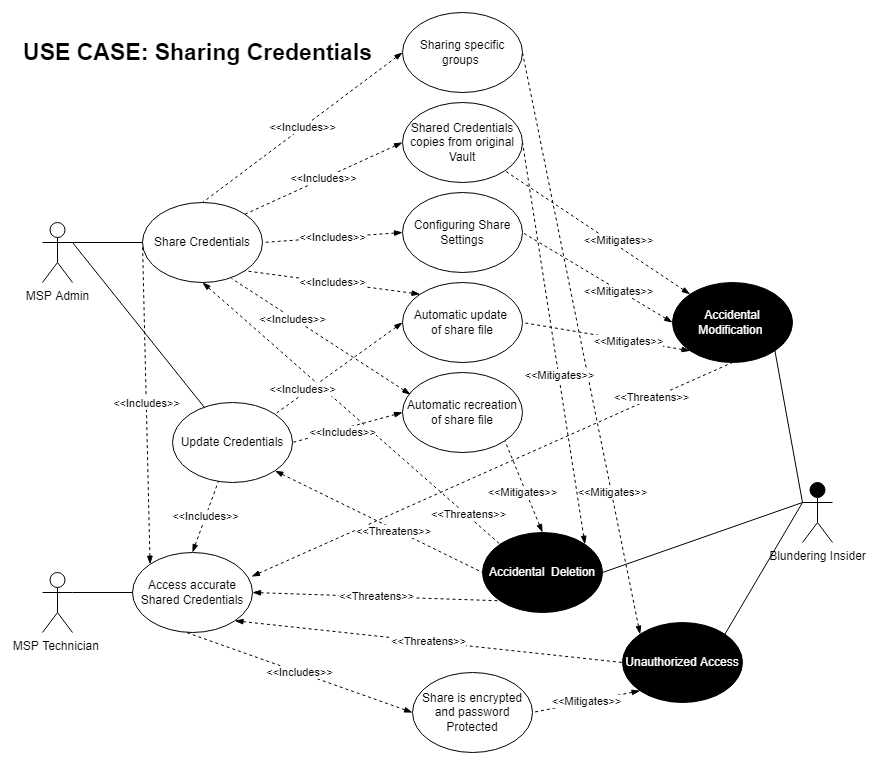

The diagram above was exported from draw.io. Its source (the exported page's mxGraphModel, read from the mxfile embedded in the PNG):
<mxGraphModel dx="2272" dy="834" grid="1" gridSize="10" guides="1" tooltips="1" connect="1" arrows="1" fold="1" page="1" pageScale="1" pageWidth="850" pageHeight="1100" math="0" shadow="0">
  <root>
    <mxCell id="0" />
    <mxCell id="1" parent="0" />
    <mxCell id="6VHiMvLeFA-yt9bWll_y-15" style="edgeStyle=none;rounded=0;orthogonalLoop=1;jettySize=auto;html=1;exitX=0;exitY=0.5;exitDx=0;exitDy=0;fontColor=#000000;startArrow=none;startFill=0;endArrow=none;endFill=0;entryX=1;entryY=0.3333333333333333;entryDx=0;entryDy=0;entryPerimeter=0;" parent="1" source="Ex8VZX8PZC3WDdLRZRV6-4" target="Ex8VZX8PZC3WDdLRZRV6-15" edge="1">
      <mxGeometry relative="1" as="geometry">
        <mxPoint x="-390" y="370" as="targetPoint" />
      </mxGeometry>
    </mxCell>
    <mxCell id="Ex8VZX8PZC3WDdLRZRV6-15" value="MSP Admin" style="shape=umlActor;verticalLabelPosition=bottom;verticalAlign=top;html=1;outlineConnect=0;" parent="1" vertex="1">
      <mxGeometry x="-690" y="240" width="30" height="60" as="geometry" />
    </mxCell>
    <mxCell id="Ex8VZX8PZC3WDdLRZRV6-17" value="Access accurate Shared Credentials" style="ellipse;whiteSpace=wrap;html=1;" parent="1" vertex="1">
      <mxGeometry x="-600" y="570" width="120" height="80" as="geometry" />
    </mxCell>
    <mxCell id="Ex8VZX8PZC3WDdLRZRV6-27" value="&amp;lt;&amp;lt;Includes&amp;gt;&amp;gt;" style="endArrow=none;dashed=1;html=1;strokeWidth=1;rounded=0;startArrow=blockThin;startFill=1;entryX=0;entryY=0.5;entryDx=0;entryDy=0;exitX=0;exitY=0;exitDx=0;exitDy=0;" parent="1" source="Ex8VZX8PZC3WDdLRZRV6-17" target="Ex8VZX8PZC3WDdLRZRV6-4" edge="1">
      <mxGeometry width="50" height="50" relative="1" as="geometry">
        <mxPoint x="50" y="430" as="sourcePoint" />
        <mxPoint x="-130" y="250" as="targetPoint" />
      </mxGeometry>
    </mxCell>
    <mxCell id="Ex8VZX8PZC3WDdLRZRV6-29" value="Update Credentials" style="ellipse;whiteSpace=wrap;html=1;fontColor=#000000;fillColor=#FFFFFF;" parent="1" vertex="1">
      <mxGeometry x="-560" y="420" width="120" height="80" as="geometry" />
    </mxCell>
    <mxCell id="Ex8VZX8PZC3WDdLRZRV6-32" value="" style="endArrow=none;html=1;rounded=0;fontColor=#000000;exitX=1;exitY=0.3333333333333333;exitDx=0;exitDy=0;exitPerimeter=0;" parent="1" source="Ex8VZX8PZC3WDdLRZRV6-15" target="Ex8VZX8PZC3WDdLRZRV6-29" edge="1">
      <mxGeometry width="50" height="50" relative="1" as="geometry">
        <mxPoint x="-350" y="500" as="sourcePoint" />
        <mxPoint x="30" y="420" as="targetPoint" />
      </mxGeometry>
    </mxCell>
    <mxCell id="Ex8VZX8PZC3WDdLRZRV6-34" value="&amp;lt;&amp;lt;Includes&amp;gt;&amp;gt;" style="endArrow=none;dashed=1;html=1;strokeWidth=1;rounded=0;startArrow=blockThin;startFill=1;exitX=0.5;exitY=0;exitDx=0;exitDy=0;" parent="1" source="Ex8VZX8PZC3WDdLRZRV6-17" target="Ex8VZX8PZC3WDdLRZRV6-29" edge="1">
      <mxGeometry width="50" height="50" relative="1" as="geometry">
        <mxPoint x="8" y="512" as="sourcePoint" />
        <mxPoint x="-147.57359312880726" y="208.2842712474619" as="targetPoint" />
      </mxGeometry>
    </mxCell>
    <mxCell id="kvzUoa7b8FHVN5kqvhYJ-1" value="MSP Technician&amp;nbsp;" style="shape=umlActor;verticalLabelPosition=bottom;verticalAlign=top;html=1;outlineConnect=0;" parent="1" vertex="1">
      <mxGeometry x="-690" y="590" width="30" height="60" as="geometry" />
    </mxCell>
    <mxCell id="kvzUoa7b8FHVN5kqvhYJ-2" style="rounded=0;orthogonalLoop=1;jettySize=auto;html=1;endArrow=none;endFill=0;entryX=1;entryY=0.3333333333333333;entryDx=0;entryDy=0;entryPerimeter=0;exitX=0;exitY=0.5;exitDx=0;exitDy=0;" parent="1" source="Ex8VZX8PZC3WDdLRZRV6-17" target="kvzUoa7b8FHVN5kqvhYJ-1" edge="1">
      <mxGeometry relative="1" as="geometry">
        <mxPoint x="-420" y="630" as="targetPoint" />
        <mxPoint x="-350" y="720" as="sourcePoint" />
      </mxGeometry>
    </mxCell>
    <mxCell id="Ex8VZX8PZC3WDdLRZRV6-4" value="Share Credentials" style="ellipse;whiteSpace=wrap;html=1;fillColor=#FFFFFF;" parent="1" vertex="1">
      <mxGeometry x="-590" y="220" width="120" height="80" as="geometry" />
    </mxCell>
    <mxCell id="kvzUoa7b8FHVN5kqvhYJ-5" value="Blundering Insider&lt;span style=&quot;color: rgba(0, 0, 0, 0); font-family: monospace; font-size: 0px; text-align: start;&quot;&gt;%3CmxGraphModel%3E%3Croot%3E%3CmxCell%20id%3D%220%22%2F%3E%3CmxCell%20id%3D%221%22%20parent%3D%220%22%2F%3E%3CmxCell%20id%3D%222%22%20style%3D%22rounded%3D0%3BorthogonalLoop%3D1%3BjettySize%3Dauto%3Bhtml%3D1%3BendArrow%3Dnone%3BendFill%3D0%3B%22%20edge%3D%221%22%20parent%3D%221%22%3E%3CmxGeometry%20relative%3D%221%22%20as%3D%22geometry%22%3E%3CmxPoint%20x%3D%22-190%22%20y%3D%22680%22%20as%3D%22targetPoint%22%2F%3E%3CmxPoint%20x%3D%22-120%22%20y%3D%22770%22%20as%3D%22sourcePoint%22%2F%3E%3C%2FmxGeometry%3E%3C%2FmxCell%3E%3C%2Froot%3E%3C%2FmxGraphModel%3E&lt;/span&gt;" style="shape=umlActor;verticalLabelPosition=bottom;verticalAlign=top;html=1;outlineConnect=0;fillColor=#000000;" parent="1" vertex="1">
      <mxGeometry x="70" y="500" width="30" height="60" as="geometry" />
    </mxCell>
    <mxCell id="kvzUoa7b8FHVN5kqvhYJ-6" value="Accidental Modification&amp;nbsp;" style="ellipse;whiteSpace=wrap;html=1;fillColor=#000000;fontColor=#FFFFFF;" parent="1" vertex="1">
      <mxGeometry x="-60" y="300" width="120" height="80" as="geometry" />
    </mxCell>
    <mxCell id="kvzUoa7b8FHVN5kqvhYJ-7" value="Configuring Share Settings" style="ellipse;whiteSpace=wrap;html=1;" parent="1" vertex="1">
      <mxGeometry x="-330" y="210" width="120" height="80" as="geometry" />
    </mxCell>
    <mxCell id="kvzUoa7b8FHVN5kqvhYJ-8" value="&amp;lt;&amp;lt;Includes&amp;gt;&amp;gt;" style="endArrow=none;dashed=1;html=1;strokeWidth=1;rounded=0;startArrow=blockThin;startFill=1;exitX=0;exitY=0.5;exitDx=0;exitDy=0;entryX=1;entryY=0.5;entryDx=0;entryDy=0;" parent="1" source="kvzUoa7b8FHVN5kqvhYJ-7" target="Ex8VZX8PZC3WDdLRZRV6-4" edge="1">
      <mxGeometry width="50" height="50" relative="1" as="geometry">
        <mxPoint x="-240" y="190" as="sourcePoint" />
        <mxPoint x="-350" y="310" as="targetPoint" />
      </mxGeometry>
    </mxCell>
    <mxCell id="kvzUoa7b8FHVN5kqvhYJ-9" value="Shared Credentials copies from original Vault" style="ellipse;whiteSpace=wrap;html=1;" parent="1" vertex="1">
      <mxGeometry x="-330" y="120" width="120" height="80" as="geometry" />
    </mxCell>
    <mxCell id="kvzUoa7b8FHVN5kqvhYJ-10" value="&amp;lt;&amp;lt;Includes&amp;gt;&amp;gt;" style="endArrow=none;dashed=1;html=1;strokeWidth=1;rounded=0;startArrow=blockThin;startFill=1;exitX=0;exitY=0.5;exitDx=0;exitDy=0;entryX=1;entryY=0;entryDx=0;entryDy=0;" parent="1" source="kvzUoa7b8FHVN5kqvhYJ-9" target="Ex8VZX8PZC3WDdLRZRV6-4" edge="1">
      <mxGeometry width="50" height="50" relative="1" as="geometry">
        <mxPoint x="-380" y="250" as="sourcePoint" />
        <mxPoint x="-490" y="370" as="targetPoint" />
      </mxGeometry>
    </mxCell>
    <mxCell id="kvzUoa7b8FHVN5kqvhYJ-11" value="Unauthorized Access" style="ellipse;whiteSpace=wrap;html=1;fillColor=#000000;fontColor=#FFFFFF;" parent="1" vertex="1">
      <mxGeometry x="-110" y="640" width="120" height="80" as="geometry" />
    </mxCell>
    <mxCell id="kvzUoa7b8FHVN5kqvhYJ-12" value="Accidental&amp;nbsp; Deletion" style="ellipse;whiteSpace=wrap;html=1;fillColor=#000000;fontColor=#FFFFFF;fontStyle=0" parent="1" vertex="1">
      <mxGeometry x="-250" y="550" width="120" height="80" as="geometry" />
    </mxCell>
    <mxCell id="kvzUoa7b8FHVN5kqvhYJ-13" value="&amp;lt;&amp;lt;Includes&amp;gt;&amp;gt;" style="endArrow=none;dashed=1;html=1;strokeWidth=1;rounded=0;startArrow=blockThin;startFill=1;entryX=0.5;entryY=0;entryDx=0;entryDy=0;exitX=0;exitY=0.5;exitDx=0;exitDy=0;" parent="1" source="kvzUoa7b8FHVN5kqvhYJ-14" target="Ex8VZX8PZC3WDdLRZRV6-4" edge="1">
      <mxGeometry width="50" height="50" relative="1" as="geometry">
        <mxPoint x="-270" y="630" as="sourcePoint" />
        <mxPoint x="-330" y="730" as="targetPoint" />
      </mxGeometry>
    </mxCell>
    <mxCell id="kvzUoa7b8FHVN5kqvhYJ-14" value="Sharing specific groups&amp;nbsp;" style="ellipse;whiteSpace=wrap;html=1;" parent="1" vertex="1">
      <mxGeometry x="-330" y="30" width="120" height="80" as="geometry" />
    </mxCell>
    <mxCell id="kvzUoa7b8FHVN5kqvhYJ-16" value="Automatic update &lt;br&gt;of share file" style="ellipse;whiteSpace=wrap;html=1;" parent="1" vertex="1">
      <mxGeometry x="-330" y="300" width="120" height="80" as="geometry" />
    </mxCell>
    <mxCell id="kvzUoa7b8FHVN5kqvhYJ-17" value="&amp;lt;&amp;lt;Includes&amp;gt;&amp;gt;" style="endArrow=none;dashed=1;html=1;strokeWidth=1;rounded=0;startArrow=blockThin;startFill=1;exitX=0;exitY=0;exitDx=0;exitDy=0;entryX=1;entryY=1;entryDx=0;entryDy=0;" parent="1" source="kvzUoa7b8FHVN5kqvhYJ-16" target="Ex8VZX8PZC3WDdLRZRV6-4" edge="1">
      <mxGeometry width="50" height="50" relative="1" as="geometry">
        <mxPoint x="-80" y="290" as="sourcePoint" />
        <mxPoint x="-190" y="410" as="targetPoint" />
      </mxGeometry>
    </mxCell>
    <mxCell id="kvzUoa7b8FHVN5kqvhYJ-22" style="rounded=0;orthogonalLoop=1;jettySize=auto;html=1;endArrow=none;endFill=0;exitX=0;exitY=0.3333333333333333;exitDx=0;exitDy=0;exitPerimeter=0;entryX=1;entryY=0.5;entryDx=0;entryDy=0;" parent="1" source="kvzUoa7b8FHVN5kqvhYJ-5" target="kvzUoa7b8FHVN5kqvhYJ-12" edge="1">
      <mxGeometry relative="1" as="geometry">
        <mxPoint x="350" y="390" as="targetPoint" />
        <mxPoint x="420" y="480" as="sourcePoint" />
      </mxGeometry>
    </mxCell>
    <mxCell id="kvzUoa7b8FHVN5kqvhYJ-23" style="rounded=0;orthogonalLoop=1;jettySize=auto;html=1;endArrow=none;endFill=0;exitX=0;exitY=0.3333333333333333;exitDx=0;exitDy=0;exitPerimeter=0;entryX=1;entryY=0;entryDx=0;entryDy=0;" parent="1" source="kvzUoa7b8FHVN5kqvhYJ-5" target="kvzUoa7b8FHVN5kqvhYJ-11" edge="1">
      <mxGeometry relative="1" as="geometry">
        <mxPoint x="350" y="435" as="targetPoint" />
        <mxPoint x="420" y="525" as="sourcePoint" />
      </mxGeometry>
    </mxCell>
    <mxCell id="kvzUoa7b8FHVN5kqvhYJ-24" style="rounded=0;orthogonalLoop=1;jettySize=auto;html=1;endArrow=none;endFill=0;exitX=0;exitY=0.3333333333333333;exitDx=0;exitDy=0;exitPerimeter=0;entryX=1;entryY=1;entryDx=0;entryDy=0;" parent="1" source="kvzUoa7b8FHVN5kqvhYJ-5" target="kvzUoa7b8FHVN5kqvhYJ-6" edge="1">
      <mxGeometry relative="1" as="geometry">
        <mxPoint x="400" y="580" as="targetPoint" />
        <mxPoint x="470" y="670" as="sourcePoint" />
      </mxGeometry>
    </mxCell>
    <mxCell id="kvzUoa7b8FHVN5kqvhYJ-35" value="&amp;lt;&amp;lt;Threatens&amp;gt;&amp;gt;" style="endArrow=none;dashed=1;html=1;strokeWidth=1;rounded=0;startArrow=blockThin;startFill=1;entryX=0;entryY=1;entryDx=0;entryDy=0;exitX=1;exitY=0.5;exitDx=0;exitDy=0;" parent="1" source="Ex8VZX8PZC3WDdLRZRV6-17" target="kvzUoa7b8FHVN5kqvhYJ-12" edge="1">
      <mxGeometry width="50" height="50" relative="1" as="geometry">
        <mxPoint x="-50" y="440" as="sourcePoint" />
        <mxPoint x="-20" y="270" as="targetPoint" />
      </mxGeometry>
    </mxCell>
    <mxCell id="kvzUoa7b8FHVN5kqvhYJ-36" value="&amp;lt;&amp;lt;Threatens&amp;gt;&amp;gt;" style="endArrow=none;dashed=1;html=1;strokeWidth=1;rounded=0;startArrow=blockThin;startFill=1;entryX=0;entryY=0.5;entryDx=0;entryDy=0;exitX=1;exitY=1;exitDx=0;exitDy=0;" parent="1" source="Ex8VZX8PZC3WDdLRZRV6-17" target="kvzUoa7b8FHVN5kqvhYJ-11" edge="1">
      <mxGeometry width="50" height="50" relative="1" as="geometry">
        <mxPoint x="50" y="270" as="sourcePoint" />
        <mxPoint x="-50" y="390" as="targetPoint" />
      </mxGeometry>
    </mxCell>
    <mxCell id="kvzUoa7b8FHVN5kqvhYJ-37" value="&amp;lt;&amp;lt;Threatens&amp;gt;&amp;gt;" style="endArrow=none;dashed=1;html=1;strokeWidth=1;rounded=0;startArrow=blockThin;startFill=1;exitX=0.992;exitY=0.3;exitDx=0;exitDy=0;entryX=0.5;entryY=1;entryDx=0;entryDy=0;exitPerimeter=0;" parent="1" source="Ex8VZX8PZC3WDdLRZRV6-17" target="kvzUoa7b8FHVN5kqvhYJ-6" edge="1">
      <mxGeometry x="0.6628" y="1" width="50" height="50" relative="1" as="geometry">
        <mxPoint x="90" y="630" as="sourcePoint" />
        <mxPoint x="250" y="350" as="targetPoint" />
        <mxPoint as="offset" />
      </mxGeometry>
    </mxCell>
    <mxCell id="kvzUoa7b8FHVN5kqvhYJ-41" value="&amp;lt;&amp;lt;Threatens&amp;gt;&amp;gt;" style="endArrow=none;dashed=1;html=1;strokeWidth=1;rounded=0;startArrow=blockThin;startFill=1;entryX=0;entryY=0;entryDx=0;entryDy=0;exitX=0.5;exitY=1;exitDx=0;exitDy=0;" parent="1" source="Ex8VZX8PZC3WDdLRZRV6-4" target="kvzUoa7b8FHVN5kqvhYJ-12" edge="1">
      <mxGeometry x="0.7802" y="1" width="50" height="50" relative="1" as="geometry">
        <mxPoint x="170" y="470" as="sourcePoint" />
        <mxPoint x="70" y="590" as="targetPoint" />
        <mxPoint as="offset" />
      </mxGeometry>
    </mxCell>
    <mxCell id="kvzUoa7b8FHVN5kqvhYJ-42" value="&amp;lt;&amp;lt;Mitigates&amp;gt;&amp;gt;" style="endArrow=none;dashed=1;html=1;strokeWidth=1;rounded=0;startArrow=blockThin;startFill=1;entryX=1;entryY=1;entryDx=0;entryDy=0;exitX=0.5;exitY=0;exitDx=0;exitDy=0;" parent="1" source="kvzUoa7b8FHVN5kqvhYJ-12" target="7g2qk-oBY8-AOZfUhR4Q-9" edge="1">
      <mxGeometry x="-0.1001" y="3" width="50" height="50" relative="1" as="geometry">
        <mxPoint x="100" y="180" as="sourcePoint" />
        <mxPoint y="300" as="targetPoint" />
        <mxPoint y="1" as="offset" />
      </mxGeometry>
    </mxCell>
    <mxCell id="kvzUoa7b8FHVN5kqvhYJ-43" value="&amp;lt;&amp;lt;Mitigates&amp;gt;&amp;gt;" style="endArrow=none;dashed=1;html=1;strokeWidth=1;rounded=0;startArrow=blockThin;startFill=1;entryX=1;entryY=1;entryDx=0;entryDy=0;exitX=0;exitY=0;exitDx=0;exitDy=0;" parent="1" source="kvzUoa7b8FHVN5kqvhYJ-6" target="kvzUoa7b8FHVN5kqvhYJ-9" edge="1">
      <mxGeometry x="-0.2015" y="-5" width="50" height="50" relative="1" as="geometry">
        <mxPoint x="200" y="250" as="sourcePoint" />
        <mxPoint x="50" y="230" as="targetPoint" />
        <mxPoint as="offset" />
      </mxGeometry>
    </mxCell>
    <mxCell id="kvzUoa7b8FHVN5kqvhYJ-44" value="&amp;lt;&amp;lt;Mitigates&amp;gt;&amp;gt;" style="endArrow=none;dashed=1;html=1;strokeWidth=1;rounded=0;startArrow=blockThin;startFill=1;fontStyle=0;entryX=1;entryY=0.5;entryDx=0;entryDy=0;exitX=0;exitY=0;exitDx=0;exitDy=0;" parent="1" source="kvzUoa7b8FHVN5kqvhYJ-11" target="kvzUoa7b8FHVN5kqvhYJ-14" edge="1">
      <mxGeometry x="-0.5135" y="-1" width="50" height="50" relative="1" as="geometry">
        <mxPoint x="-20" y="660" as="sourcePoint" />
        <mxPoint x="-120" y="780" as="targetPoint" />
        <mxPoint as="offset" />
      </mxGeometry>
    </mxCell>
    <mxCell id="kvzUoa7b8FHVN5kqvhYJ-45" value="&amp;lt;&amp;lt;Mitigates&amp;gt;&amp;gt;" style="endArrow=none;dashed=1;html=1;strokeWidth=1;rounded=0;startArrow=blockThin;startFill=1;entryX=1;entryY=0.5;entryDx=0;entryDy=0;exitX=0;exitY=1;exitDx=0;exitDy=0;" parent="1" source="kvzUoa7b8FHVN5kqvhYJ-6" target="kvzUoa7b8FHVN5kqvhYJ-16" edge="1">
      <mxGeometry x="-0.2691" y="1" width="50" height="50" relative="1" as="geometry">
        <mxPoint x="-420" y="700" as="sourcePoint" />
        <mxPoint x="-520" y="820" as="targetPoint" />
        <mxPoint as="offset" />
      </mxGeometry>
    </mxCell>
    <mxCell id="kvzUoa7b8FHVN5kqvhYJ-46" value="&amp;lt;&amp;lt;Mitigates&amp;gt;&amp;gt;" style="endArrow=none;dashed=1;html=1;strokeWidth=1;rounded=0;startArrow=blockThin;startFill=1;entryX=1;entryY=0.5;entryDx=0;entryDy=0;exitX=0;exitY=0.5;exitDx=0;exitDy=0;" parent="1" source="kvzUoa7b8FHVN5kqvhYJ-6" target="kvzUoa7b8FHVN5kqvhYJ-7" edge="1">
      <mxGeometry x="-0.2931" y="1" width="50" height="50" relative="1" as="geometry">
        <mxPoint x="190" y="310" as="sourcePoint" />
        <mxPoint x="40" y="760" as="targetPoint" />
        <mxPoint as="offset" />
      </mxGeometry>
    </mxCell>
    <mxCell id="kvzUoa7b8FHVN5kqvhYJ-47" value="Share is encrypted and password Protected" style="ellipse;whiteSpace=wrap;html=1;" parent="1" vertex="1">
      <mxGeometry x="-320" y="690" width="120" height="80" as="geometry" />
    </mxCell>
    <mxCell id="kvzUoa7b8FHVN5kqvhYJ-48" value="&amp;lt;&amp;lt;Includes&amp;gt;&amp;gt;" style="endArrow=none;dashed=1;html=1;strokeWidth=1;rounded=0;startArrow=blockThin;startFill=1;exitX=0;exitY=0.5;exitDx=0;exitDy=0;entryX=0.45;entryY=1;entryDx=0;entryDy=0;entryPerimeter=0;" parent="1" source="kvzUoa7b8FHVN5kqvhYJ-47" target="Ex8VZX8PZC3WDdLRZRV6-17" edge="1">
      <mxGeometry width="50" height="50" relative="1" as="geometry">
        <mxPoint x="-550" y="700" as="sourcePoint" />
        <mxPoint x="-660" y="820" as="targetPoint" />
      </mxGeometry>
    </mxCell>
    <mxCell id="kvzUoa7b8FHVN5kqvhYJ-49" value="&amp;lt;&amp;lt;Mitigates&amp;gt;&amp;gt;" style="endArrow=none;dashed=1;html=1;strokeWidth=1;rounded=0;startArrow=blockThin;startFill=1;entryX=1;entryY=0.5;entryDx=0;entryDy=0;exitX=0;exitY=1;exitDx=0;exitDy=0;" parent="1" source="kvzUoa7b8FHVN5kqvhYJ-11" target="kvzUoa7b8FHVN5kqvhYJ-47" edge="1">
      <mxGeometry width="50" height="50" relative="1" as="geometry">
        <mxPoint x="20" y="640" as="sourcePoint" />
        <mxPoint x="-80" y="760" as="targetPoint" />
      </mxGeometry>
    </mxCell>
    <mxCell id="kvzUoa7b8FHVN5kqvhYJ-50" value="&amp;lt;&amp;lt;Includes&amp;gt;&amp;gt;" style="endArrow=none;dashed=1;html=1;strokeWidth=1;rounded=0;startArrow=blockThin;startFill=1;entryX=1;entryY=0.5;entryDx=0;entryDy=0;exitX=0;exitY=0.5;exitDx=0;exitDy=0;" parent="1" source="7g2qk-oBY8-AOZfUhR4Q-9" target="Ex8VZX8PZC3WDdLRZRV6-29" edge="1">
      <mxGeometry x="0.1077" y="4" width="50" height="50" relative="1" as="geometry">
        <mxPoint x="-140" y="180" as="sourcePoint" />
        <mxPoint x="-250" y="300" as="targetPoint" />
        <mxPoint as="offset" />
      </mxGeometry>
    </mxCell>
    <mxCell id="kvzUoa7b8FHVN5kqvhYJ-51" value="&amp;lt;&amp;lt;Threatens&amp;gt;&amp;gt;" style="endArrow=none;dashed=1;html=1;strokeWidth=1;rounded=0;startArrow=blockThin;startFill=1;entryX=0;entryY=0.5;entryDx=0;entryDy=0;exitX=1;exitY=1;exitDx=0;exitDy=0;" parent="1" source="Ex8VZX8PZC3WDdLRZRV6-29" target="kvzUoa7b8FHVN5kqvhYJ-12" edge="1">
      <mxGeometry x="0.1518" y="-2" width="50" height="50" relative="1" as="geometry">
        <mxPoint x="170" y="750" as="sourcePoint" />
        <mxPoint x="70" y="870" as="targetPoint" />
        <mxPoint as="offset" />
      </mxGeometry>
    </mxCell>
    <mxCell id="kvzUoa7b8FHVN5kqvhYJ-52" value="&amp;lt;&amp;lt;Mitigates&amp;gt;&amp;gt;" style="endArrow=none;dashed=1;html=1;strokeWidth=1;rounded=0;startArrow=blockThin;startFill=1;entryX=1;entryY=0.5;entryDx=0;entryDy=0;exitX=1;exitY=0;exitDx=0;exitDy=0;" parent="1" source="kvzUoa7b8FHVN5kqvhYJ-12" target="kvzUoa7b8FHVN5kqvhYJ-9" edge="1">
      <mxGeometry x="-0.1609" y="-1" width="50" height="50" relative="1" as="geometry">
        <mxPoint x="150" y="680" as="sourcePoint" />
        <mxPoint x="50" y="800" as="targetPoint" />
        <mxPoint as="offset" />
      </mxGeometry>
    </mxCell>
    <mxCell id="7g2qk-oBY8-AOZfUhR4Q-9" value="Automatic recreation of share file" style="ellipse;whiteSpace=wrap;html=1;" vertex="1" parent="1">
      <mxGeometry x="-330" y="390" width="120" height="80" as="geometry" />
    </mxCell>
    <mxCell id="7g2qk-oBY8-AOZfUhR4Q-10" value="&amp;lt;&amp;lt;Includes&amp;gt;&amp;gt;" style="endArrow=none;dashed=1;html=1;strokeWidth=1;rounded=0;startArrow=blockThin;startFill=1;exitX=0;exitY=0.5;exitDx=0;exitDy=0;entryX=1;entryY=0;entryDx=0;entryDy=0;" edge="1" parent="1" source="kvzUoa7b8FHVN5kqvhYJ-16" target="Ex8VZX8PZC3WDdLRZRV6-29">
      <mxGeometry x="0.5389" y="-3" width="50" height="50" relative="1" as="geometry">
        <mxPoint x="-320" y="360" as="sourcePoint" />
        <mxPoint x="-477.57359312880726" y="298.2842712474619" as="targetPoint" />
        <mxPoint y="-1" as="offset" />
      </mxGeometry>
    </mxCell>
    <mxCell id="7g2qk-oBY8-AOZfUhR4Q-11" value="&amp;lt;&amp;lt;Includes&amp;gt;&amp;gt;" style="endArrow=none;dashed=1;html=1;strokeWidth=1;rounded=0;startArrow=blockThin;startFill=1;exitX=0.067;exitY=0.275;exitDx=0;exitDy=0;entryX=0.742;entryY=0.95;entryDx=0;entryDy=0;entryPerimeter=0;exitPerimeter=0;" edge="1" parent="1" source="7g2qk-oBY8-AOZfUhR4Q-9" target="Ex8VZX8PZC3WDdLRZRV6-4">
      <mxGeometry x="0.3132" y="1" width="50" height="50" relative="1" as="geometry">
        <mxPoint x="-320" y="360" as="sourcePoint" />
        <mxPoint x="-447.57359312880726" y="441.71572875253787" as="targetPoint" />
        <mxPoint as="offset" />
      </mxGeometry>
    </mxCell>
    <mxCell id="7g2qk-oBY8-AOZfUhR4Q-12" value="&lt;b&gt;&lt;font style=&quot;font-size: 23px;&quot;&gt;USE CASE: Sharing Credentials&lt;/font&gt;&lt;/b&gt;" style="text;html=1;align=center;verticalAlign=middle;resizable=0;points=[];autosize=1;strokeColor=none;fillColor=none;" vertex="1" parent="1">
      <mxGeometry x="-720" y="50" width="370" height="40" as="geometry" />
    </mxCell>
  </root>
</mxGraphModel>